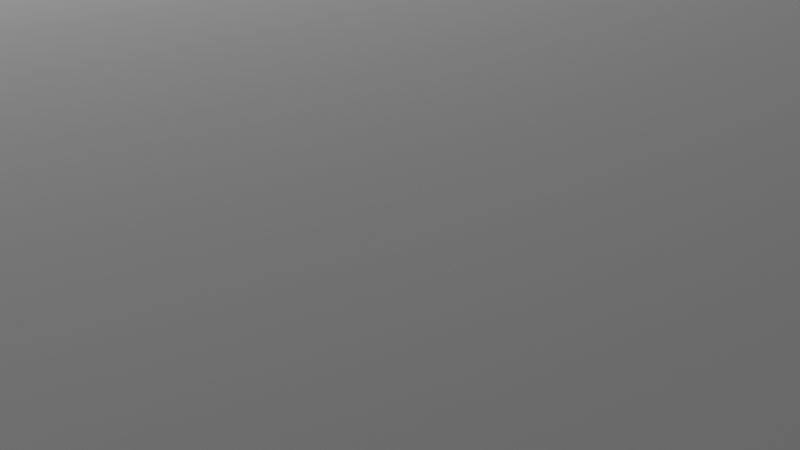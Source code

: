 # Source: room.blend  (saved by Blender 2.93.21; exported with 4.5.12 LTS)
import bpy
from mathutils import Matrix  # noqa: F401  (used for matrix-valued properties, if any)

bpy.ops.wm.read_factory_settings(use_empty=True)
scene = bpy.context.scene
scene.name = 'Scene'

# ---- collections
col_collection = bpy.data.collections.new('Collection'); scene.collection.children.link(col_collection)

# ---- images (referenced by path relative to the original .blend; pixels are not part of the script)
import os
ASSET_DIR = os.environ.get("B2B_ASSET_DIR", "")  # directory of the original .blend (textures are referenced by path, not embedded)
HERE = os.path.dirname(os.path.abspath(__file__))  # packed textures are extracted next to this script under _unpacked/

def load_image(name, relpath, width, height, colorspace="sRGB"):
    """Load a texture the original file referenced (path relative to the .blend, or extracted next to this script)."""
    p = next((c for c in (os.path.join(HERE, relpath), os.path.join(ASSET_DIR, relpath)) if relpath and os.path.exists(c)), "")
    if p:
        img = bpy.data.images.load(p, check_existing=True)
        img.name = name
    else:  # same state as the original file: an image datablock whose file is absent (Cycles renders it pink)
        img = bpy.data.images.new(name, width, height)
        img.source = "FILE"
        img.filepath = "//" + (relpath or name)
    img.colorspace_settings.name = colorspace
    return img
img_wall_jpg = load_image('wall.jpg', 'wall.jpg', 1024, 1024, 'sRGB')
img_factory_wall_jpg = load_image('factory-wall.jpg', 'factory-wall.jpg', 1024, 1024, 'sRGB')
img_cement_jpg = load_image('cement.jpg', 'cement.jpg', 1024, 1024, 'sRGB')

# ---- materials (node trees are filled in below, after node groups)
mat_material = bpy.data.materials.new('Material')
mat_material.alpha_threshold = 0.0
mat_material.use_transparent_shadow = False
mat_material.line_color = (0.0, 0.0, 0.0, 1.0)
mat_material_002 = bpy.data.materials.new('Material.002')
mat_material_002.use_transparent_shadow = False
mat_material_001 = bpy.data.materials.new('Material.001')
mat_material_001.use_transparent_shadow = False

# ---- material node trees
mat_material.use_nodes = True; mat_material.node_tree.nodes.clear()
_N = mat_material.node_tree.nodes; _L = mat_material.node_tree.links
n0 = _N.new('ShaderNodeOutputMaterial'); n0.name = 'Material Output'; n0.location = (300, 300)
n1 = _N.new('ShaderNodeBsdfPrincipled'); n1.name = 'Principled BSDF'; n1.location = (10, 300)
n1.distribution = 'GGX'
n1.subsurface_method = 'BURLEY'
n1.inputs[2].default_value = 0.4
n1.inputs[3].default_value = 1.45
n1.inputs[27].default_value = (0.0, 0.0, 0.0, 1.0)
n1.inputs[28].default_value = 1.0
n2 = _N.new('ShaderNodeTexImage'); n2.name = 'Image Texture'; n2.location = (-280, 280)
n2.image = img_wall_jpg
_L.new(n1.outputs[0], n0.inputs[0])
_L.new(n2.outputs[0], n1.inputs[0])
n0.is_active_output = True
mat_material_002.use_nodes = True; mat_material_002.node_tree.nodes.clear()
_N = mat_material_002.node_tree.nodes; _L = mat_material_002.node_tree.links
n0 = _N.new('ShaderNodeBsdfPrincipled'); n0.name = 'Principled BSDF'; n0.location = (10, 300)
n0.distribution = 'GGX'
n0.subsurface_method = 'BURLEY'
n0.inputs[3].default_value = 1.45
n0.inputs[27].default_value = (0.0, 0.0, 0.0, 1.0)
n0.inputs[28].default_value = 1.0
n1 = _N.new('ShaderNodeOutputMaterial'); n1.name = 'Material Output'; n1.location = (300, 300)
n2 = _N.new('ShaderNodeTexImage'); n2.name = 'Image Texture'; n2.location = (-280, 280)
n2.image = img_factory_wall_jpg
_L.new(n0.outputs[0], n1.inputs[0])
_L.new(n2.outputs[0], n0.inputs[0])
n1.is_active_output = True
mat_material_001.use_nodes = True; mat_material_001.node_tree.nodes.clear()
_N = mat_material_001.node_tree.nodes; _L = mat_material_001.node_tree.links
n0 = _N.new('ShaderNodeBsdfPrincipled'); n0.name = 'Principled BSDF'; n0.location = (10, 300)
n0.distribution = 'GGX'
n0.subsurface_method = 'BURLEY'
n0.inputs[3].default_value = 1.45
n0.inputs[27].default_value = (0.0, 0.0, 0.0, 1.0)
n0.inputs[28].default_value = 1.0
n1 = _N.new('ShaderNodeOutputMaterial'); n1.name = 'Material Output'; n1.location = (300, 300)
n2 = _N.new('ShaderNodeNormal'); n2.name = 'Normal'; n2.location = (-190, -120)
n3 = _N.new('ShaderNodeTexImage'); n3.name = 'Image Texture'; n3.location = (-180, 300)
n3.image = img_cement_jpg
_L.new(n0.outputs[0], n1.inputs[0])
_L.new(n2.outputs[0], n0.inputs[5])
_L.new(n3.outputs[0], n0.inputs[0])
n1.is_active_output = True

# ---- world
world_world = bpy.data.worlds.new('World'); scene.world = world_world
world_world.use_nodes = True; world_world.node_tree.nodes.clear()
_N = world_world.node_tree.nodes; _L = world_world.node_tree.links
n0 = _N.new('ShaderNodeOutputWorld'); n0.name = 'World Output'; n0.location = (300, 300)
n1 = _N.new('ShaderNodeBackground'); n1.name = 'Background'; n1.location = (10, 300)
n1.inputs[0].default_value = (0.05088, 0.05088, 0.05088, 1.0)
_L.new(n1.outputs[0], n0.inputs[0])
n0.is_active_output = True
world_world.color = (0.05088, 0.05088, 0.05088)
world_world.use_sun_shadow = False
world_world.sun_shadow_jitter_overblur = 0.0

# ---- cameras
cam_camera = bpy.data.cameras.new('Camera')
cam_camera.clip_end = 100.0
cam_camera.ortho_scale = 7.314

# ---- lights
light_light = bpy.data.lights.new('Light', 'POINT')
light_light.transmission_factor = 0.0
light_light.energy = 1000.0
light_light.shadow_soft_size = 0.1
light_light.shadow_maximum_resolution = 0.006
light_light.use_absolute_resolution = True

# ---- meshes
me_cube = bpy.data.meshes.new('Cube')
me_cube.from_pydata([(0.6269, 1.507, 1.0), (0.6269, 1.507, -1.0), (0.6269, -1.493, 1.0), (0.6269, -1.493, -1.0), (0.5269, 1.507, 1.0), (0.5269, 1.507, -1.0), (0.5269, -1.493, 1.0), (0.5269, -1.493, -1.0), (0.5269, 1.407, -1.0), (0.6269, 1.407, 1.0), (0.5269, 1.407, 1.0), (0.6269, 1.407, -1.0), (0.5269, -1.393, -1.0), (0.6269, -1.393, 1.0), (0.5269, -1.393, 1.0), (0.6269, -1.393, -1.0), (-1.473, 1.507, 1.0), (-1.473, 1.507, -1.0), (-1.473, 1.407, 1.0), (-1.473, 1.407, -1.0), (-1.473, -1.393, -1.0), (-1.473, -1.493, -1.0), (-1.473, -1.493, 1.0), (-1.473, -1.393, 1.0), (0.5269, 0.7066, 0.7), (0.5269, -0.6934, 0.7), (0.5269, -0.6934, -0.5), (0.5269, 0.7066, -0.5), (0.6269, -0.6934, 0.7), (0.6269, 0.7066, 0.7), (0.6269, -0.6934, -0.5), (0.6269, 0.7066, -0.5)], [], [(13, 14, 6, 2), (3, 2, 6, 7), (5, 8, 19, 17), (12, 15, 3, 7), (15, 13, 2, 3), (5, 4, 0, 1), (1, 0, 9, 11), (5, 1, 11, 8), (24, 10, 8, 12, 14, 25, 26, 27), (25, 14, 10, 24), (0, 4, 10, 9), (14, 12, 20, 23), (13, 15, 11, 9, 29, 31, 30, 28), (29, 9, 13, 28), (8, 11, 15, 12), (9, 10, 14, 13), (19, 18, 16, 17), (10, 4, 16, 18), (8, 10, 18, 19), (4, 5, 17, 16), (21, 22, 23, 20), (12, 7, 21, 20), (6, 14, 23, 22), (7, 6, 22, 21), (29, 24, 27, 31), (25, 28, 30, 26), (27, 26, 30, 31), (24, 29, 28, 25)])
_uv = me_cube.uv_layers.new(name='UVMap')
_uv.uv.foreach_set('vector', [0.4769, 0.2231, 0.4846, 0.2231, 0.4846, 0.2308, 0.4769, 0.2308, 0.4615, 0.7, 0.3077, 0.7, 0.3077, 0.6923, 0.4615, 0.6923, 0.4846, 0.4615, 0.4846, 0.4538, 0.6385, 0.4538, 0.6385, 0.4615, 0.4846, 0.2385, 0.4769, 0.2385, 0.4769, 0.2308, 0.4846, 0.2308, 0.6308, 0.4692, 0.4769, 0.4692, 0.4769, 0.4615, 0.6308, 0.4615, 0.3077, 0.5462, 0.1538, 0.5462, 0.1538, 0.5385, 0.3077, 0.5385, 0.6308, 0.6923, 0.4769, 0.6923, 0.4769, 0.6846, 0.6308, 0.6846, 0.4846, 0.4615, 0.4769, 0.4615, 0.4769, 0.4538, 0.4846, 0.4538, -1.556, -0.4961, -2.08, -1.717, 1.409, -1.717, 1.409, 3.167, -2.08, 3.167, -1.556, 1.946, 0.5371, 1.946, 0.5371, -0.4961, -1.556, 1.946, -2.08, 3.167, -2.08, -1.717, -1.556, -0.4961, 0.4769, 0.0, 0.4846, 0.0, 0.4846, 0.007692, 0.4769, 0.007692, -2.679, -3.145, 3.657, -3.145, 3.657, 4.279, -2.679, 4.279, 0.4769, 0.4692, 0.6308, 0.4692, 0.6308, 0.6846, 0.4769, 0.6846, 0.5, 0.6308, 0.5923, 0.6308, 0.5923, 0.5231, 0.5, 0.5231, 0.5, 0.6308, 0.4769, 0.6846, 0.4769, 0.4692, 0.5, 0.5231, 0.4846, 0.4538, 0.4769, 0.4538, 0.4769, 0.2385, 0.4846, 0.2385, 0.4769, 0.007692, 0.4846, 0.007692, 0.4846, 0.2231, 0.4769, 0.2231, 0.6538, 0.2385, 0.6538, 0.3923, 0.6462, 0.3923, 0.6462, 0.2385, 0.4846, 0.007692, 0.4846, 0.0, 0.6385, 0.0, 0.6385, 0.007692, 2.783, 2.366, -0.9298, 2.366, -0.9298, -1.347, 2.783, -1.347, 0.1538, 0.5462, 0.3077, 0.5462, 0.3077, 0.7, 0.1538, 0.7, 0.6462, 0.2385, 0.6462, 0.3923, 0.6385, 0.3923, 0.6385, 0.2385, 0.4846, 0.2385, 0.4846, 0.2308, 0.6385, 0.2308, 0.6385, 0.2385, 0.4846, 0.2308, 0.4846, 0.2231, 0.6385, 0.2231, 0.6385, 0.2308, 0.4615, 0.6923, 0.3077, 0.6923, 0.3077, 0.5385, 0.4615, 0.5385, 0.981, 1.654, 0.8471, 1.654, 0.8471, 0.04779, 0.981, 0.04779, 0.981, 0.04779, 0.8471, 0.04779, 0.8471, -1.558, 0.981, -1.558, 0.7162, -0.2842, 0.7162, 1.589, 0.5823, 1.589, 0.5823, -0.2842, 0.4485, -0.2842, 0.5823, -0.2842, 0.5823, 1.589, 0.4485, 1.589])
me_cube.materials.append(mat_material)
me_cube.materials.append(None)
me_cube.use_remesh_preserve_volume = False
me_cube.use_remesh_preserve_attributes = False
me_cube.use_mirror_vertex_groups = False
me_cube.update()
me_cube_001 = bpy.data.meshes.new('Cube.001')
me_cube_001.from_pydata([(-0.07306, -3.493, -1.0), (-0.07306, -3.493, 1.0), (-0.07306, 3.507, -1.0), (-0.07306, 3.507, 1.0), (0.02694, 3.432, -1.0), (0.02694, 3.432, 1.0), (0.02694, -3.418, 1.0), (0.02694, -3.418, -1.0), (0.02694, 3.432, -1.0), (0.02694, 3.432, 1.0), (3.027, -3.418, 1.0), (3.027, -3.493, 1.0), (3.027, -3.493, -1.0), (3.027, -3.418, -1.0), (3.027, 3.507, 1.0), (3.027, 3.507, -1.0), (3.027, 3.432, -1.0), (3.027, 3.432, 1.0)], [], [(3, 1, 11, 10, 6, 5, 17, 14), (0, 12, 11, 1), (3, 14, 15, 2), (2, 15, 16, 4, 7, 13, 12, 0), (0, 1, 3, 2), (4, 5, 9, 8), (13, 10, 11, 12), (7, 6, 10, 13), (15, 14, 17, 16), (5, 4, 16, 17), (5, 6, 7, 4)])
_uv = me_cube_001.uv_layers.new(name='UVMap')
_uv.uv.foreach_set('vector', [0.526, 0.0, 0.526, 0.6085, 0.3464, 0.6085, 0.3464, 0.602, 0.5202, 0.602, 0.5202, 0.00652, 0.3464, 0.00652, 0.3464, 0.0, 0.7575, 0.0, 0.7575, 0.4045, 0.6803, 0.4045, 0.6803, 0.0, 0.6803, 0.809, 0.6803, 0.4045, 0.7575, 0.4045, 0.7575, 0.809, 0.3464, 0.6085, 0.1669, 0.6085, 0.1669, 0.602, 0.3406, 0.602, 0.3406, 0.00652, 0.1669, 0.00652, 0.1669, 0.0, 0.3464, 0.0, 0.6032, 0.9134, 0.526, 0.9134, 0.526, 0.0, 0.6032, 0.0, 0.3212, 0.6085, 0.3212, 0.6085, 0.3212, 0.6085, 0.3212, 0.6085, 0.3299, 0.6085, 0.3299, 0.7824, 0.3256, 0.7824, 0.3256, 0.6085, 0.6191, 1.0, 0.1669, 1.0, 0.1669, -0.01645, 0.6191, -0.01645, 0.3256, 0.6085, 0.3256, 0.7824, 0.3212, 0.7824, 0.3212, 0.6085, 0.2441, -0.01645, 0.7587, -0.01645, 0.7587, 1.0, 0.2441, 1.0, 0.3532, 2.331, 0.3532, 0.0, 0.9928, 0.0, 0.9928, 2.331])
me_cube_001.materials.append(mat_material_002)
me_cube_001.use_remesh_fix_poles = True
me_cube_001.use_remesh_preserve_attributes = False
me_cube_001.update()
me_cube_002 = bpy.data.meshes.new('Cube.002')
me_cube_002.from_pydata([(-1.573, -3.493, -0.05), (-1.573, -3.493, 0.05), (-1.573, 3.507, -0.05), (-1.573, 3.507, 0.05), (1.527, -3.493, -0.05), (1.527, -3.493, 0.05), (1.527, 3.507, -0.05), (1.527, 3.507, 0.05)], [], [(0, 1, 3, 2), (2, 3, 7, 6), (6, 7, 5, 4), (4, 5, 1, 0), (2, 6, 4, 0), (7, 3, 1, 5)])
_uv = me_cube_002.uv_layers.new(name='UVMap')
_uv.uv.foreach_set('vector', [0.7923, 1.0, 0.7846, 1.0, 0.7846, 0.4615, 0.7923, 0.4615, 0.6462, 0.2385, 0.6385, 0.2385, 0.6385, 0.0, 0.6462, 0.0, 0.8, 1.0, 0.7923, 1.0, 0.7923, 0.4615, 0.8, 0.4615, 0.6538, 0.2385, 0.6462, 0.2385, 0.6462, 0.0, 0.6538, 0.0, 0.0, 0.0, 0.2385, 0.0, 0.2385, 0.5385, 0.0, 0.5385, 0.2385, 0.0, 0.4769, 0.0, 0.4769, 0.5385, 0.2385, 0.5385])
me_cube_002.materials.append(mat_material_001)
me_cube_002.use_remesh_fix_poles = True
me_cube_002.use_remesh_preserve_attributes = False
me_cube_002.update()
me_cube_003 = bpy.data.meshes.new('Cube.003')
me_cube_003.from_pydata([(-14.55, -10.0, -0.05), (-14.55, -10.0, 0.05), (-14.55, 13.0, -0.05), (-14.55, 13.0, 0.05), (16.45, -10.0, -0.05), (16.45, -10.0, 0.05), (16.45, 13.0, -0.05), (16.45, 13.0, 0.05)], [], [(0, 1, 3, 2), (2, 3, 7, 6), (6, 7, 5, 4), (4, 5, 1, 0), (2, 6, 4, 0), (7, 3, 1, 5)])
_uv = me_cube_003.uv_layers.new(name='UVMap')
_uv.uv.foreach_set('vector', [0.375, 0.0, 0.625, 0.0, 0.625, 0.25, 0.375, 0.25, 0.375, 0.25, 0.625, 0.25, 0.625, 0.5, 0.375, 0.5, 0.375, 0.5, 0.625, 0.5, 0.625, 0.75, 0.375, 0.75, 0.375, 0.75, 0.625, 0.75, 0.625, 1.0, 0.375, 1.0, 0.125, 0.5, 0.375, 0.5, 0.375, 0.75, 0.125, 0.75, 0.625, 0.5, 0.875, 0.5, 0.875, 0.75, 0.625, 0.75])
me_cube_003.use_remesh_fix_poles = True
me_cube_003.use_remesh_preserve_attributes = False
me_cube_003.update()

# ---- objects
ob_c_wall = bpy.data.objects.new('C Wall', me_cube)
ob_light = bpy.data.objects.new('Light', light_light)
ob_camera = bpy.data.objects.new('Camera', cam_camera)
ob_long_wall = bpy.data.objects.new('Long Wall', me_cube_001)
ob_floor = bpy.data.objects.new('Floor', me_cube_002)
ob_ceiling = bpy.data.objects.new('Ceiling', me_cube_003)

# ---- transforms, parenting, visibility, modifiers, constraints
ob_c_wall.location = (0.00662, 0.7731, 1.0)
ob_c_wall.rotation_euler = (0.0, -0.0, 1.571)
ob_c_wall.lock_rotations_4d = False
ob_c_wall.empty_display_type = 'ARROWS'
ob_c_wall.lineart.crease_threshold = 0.0
ob_light.location = (5.076, 0.5055, 5.904)
ob_light.rotation_euler = (0.6503, 0.05522, 1.866)
ob_light.lock_rotations_4d = False
ob_light.empty_display_type = 'ARROWS'
ob_light.color = (0.0, 0.0, 0.0, 0.0)
ob_light.lineart.crease_threshold = 0.0
ob_camera.location = (7.432, 8.682, 4.958)
ob_camera.rotation_euler = (1.109, -0.0, 2.386)
ob_camera.lock_rotations_4d = False
ob_camera.empty_display_type = 'ARROWS'
ob_camera.color = (0.0, 0.0, 0.0, 0.0)
ob_camera.display_type = 'WIRE'
ob_camera.lineart.crease_threshold = 0.0
ob_long_wall.location = (0.00662, -1.627, 1.0)
ob_long_wall.rotation_euler = (0.0, -0.0, 1.571)
ob_floor.location = (0.00662, -0.1269, -0.05)
ob_floor.rotation_euler = (0.0, -0.0, 1.571)
ob_ceiling.location = (0.00662, -0.1269, 4.05)
ob_ceiling.rotation_euler = (0.0, -0.0, 1.571)

# ---- collection membership
col_collection.objects.link(ob_c_wall)
col_collection.objects.link(ob_light)
col_collection.objects.link(ob_camera)
col_collection.objects.link(ob_long_wall)
col_collection.objects.link(ob_floor)
col_collection.objects.link(ob_ceiling)

# ---- scene / render settings (as saved in the file)
scene.camera = ob_camera
scene.frame_start = 1; scene.frame_end = 250; scene.frame_set(2)
scene.render.engine = 'BLENDER_EEVEE_NEXT'
scene.cycles.use_denoising = False
scene.cycles.samples = 128
scene.cycles.sampling_pattern = 'TABULATED_SOBOL'
scene.cycles.use_adaptive_sampling = False
scene.cycles.use_light_tree = False
scene.view_settings.view_transform = 'Filmic'
bpy.context.view_layer.update()
